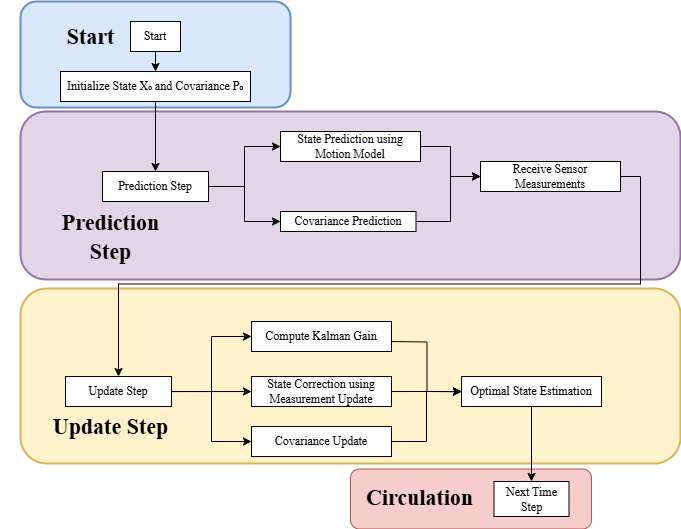

The diagram above was exported from draw.io. Its source (the exported page's mxGraphModel, read from the mxfile embedded in the PNG):
<mxGraphModel dx="1218" dy="772" grid="1" gridSize="10" guides="1" tooltips="1" connect="1" arrows="1" fold="1" page="1" pageScale="1" pageWidth="827" pageHeight="1169" math="0" shadow="0">
  <root>
    <mxCell id="0" />
    <mxCell id="1" parent="0" />
    <mxCell id="dTdnEtauerX-ffYIWMYi-10" value="" style="rounded=1;whiteSpace=wrap;html=1;fillColor=#f8cecc;strokeColor=#b85450;" vertex="1" parent="1">
      <mxGeometry x="430" y="607.5" width="241" height="60" as="geometry" />
    </mxCell>
    <mxCell id="dTdnEtauerX-ffYIWMYi-8" value="" style="rounded=1;whiteSpace=wrap;html=1;fillColor=#dae8fc;strokeColor=#6c8ebf;strokeWidth=2;" vertex="1" parent="1">
      <mxGeometry x="100" y="140" width="270" height="106" as="geometry" />
    </mxCell>
    <mxCell id="dTdnEtauerX-ffYIWMYi-2" value="" style="rounded=1;whiteSpace=wrap;html=1;fillColor=#fff2cc;strokeColor=#d6b656;strokeWidth=2;" vertex="1" parent="1">
      <mxGeometry x="100" y="427" width="660" height="175" as="geometry" />
    </mxCell>
    <mxCell id="dTdnEtauerX-ffYIWMYi-1" value="" style="rounded=1;whiteSpace=wrap;html=1;fillColor=#e1d5e7;strokeColor=#9673a6;strokeWidth=2;" vertex="1" parent="1">
      <mxGeometry x="100" y="250" width="660" height="168" as="geometry" />
    </mxCell>
    <mxCell id="Vx3l_JR1OVtyLoIk4W15-6" style="edgeStyle=orthogonalEdgeStyle;rounded=0;orthogonalLoop=1;jettySize=auto;html=1;exitX=0.5;exitY=1;exitDx=0;exitDy=0;entryX=0.5;entryY=0;entryDx=0;entryDy=0;" parent="1" source="Vx3l_JR1OVtyLoIk4W15-1" edge="1">
      <mxGeometry relative="1" as="geometry">
        <mxPoint x="235" y="209.9999999999999" as="targetPoint" />
      </mxGeometry>
    </mxCell>
    <mxCell id="Vx3l_JR1OVtyLoIk4W15-1" value="&lt;font face=&quot;Times New Roman&quot;&gt;Start&lt;/font&gt;" style="rounded=0;whiteSpace=wrap;html=1;" parent="1" vertex="1">
      <mxGeometry x="210" y="160" width="50" height="30" as="geometry" />
    </mxCell>
    <mxCell id="Vx3l_JR1OVtyLoIk4W15-7" style="edgeStyle=orthogonalEdgeStyle;rounded=0;orthogonalLoop=1;jettySize=auto;html=1;exitX=0.5;exitY=1;exitDx=0;exitDy=0;entryX=0.5;entryY=0;entryDx=0;entryDy=0;" parent="1" source="Vx3l_JR1OVtyLoIk4W15-2" target="Vx3l_JR1OVtyLoIk4W15-3" edge="1">
      <mxGeometry relative="1" as="geometry" />
    </mxCell>
    <mxCell id="Vx3l_JR1OVtyLoIk4W15-2" value="&lt;font&gt;Initialize State X₀ and Covariance P₀&lt;/font&gt;" style="rounded=0;whiteSpace=wrap;html=1;fontFamily=Times New Roman;" parent="1" vertex="1">
      <mxGeometry x="140" y="210" width="190" height="30" as="geometry" />
    </mxCell>
    <mxCell id="Vx3l_JR1OVtyLoIk4W15-8" style="edgeStyle=orthogonalEdgeStyle;rounded=0;orthogonalLoop=1;jettySize=auto;html=1;exitX=1;exitY=0.5;exitDx=0;exitDy=0;entryX=0;entryY=0.5;entryDx=0;entryDy=0;" parent="1" source="Vx3l_JR1OVtyLoIk4W15-3" target="Vx3l_JR1OVtyLoIk4W15-5" edge="1">
      <mxGeometry relative="1" as="geometry" />
    </mxCell>
    <mxCell id="Vx3l_JR1OVtyLoIk4W15-9" style="edgeStyle=orthogonalEdgeStyle;rounded=0;orthogonalLoop=1;jettySize=auto;html=1;exitX=1;exitY=0.5;exitDx=0;exitDy=0;entryX=0;entryY=0.5;entryDx=0;entryDy=0;" parent="1" source="Vx3l_JR1OVtyLoIk4W15-3" target="Vx3l_JR1OVtyLoIk4W15-4" edge="1">
      <mxGeometry relative="1" as="geometry" />
    </mxCell>
    <mxCell id="Vx3l_JR1OVtyLoIk4W15-3" value="&lt;font face=&quot;Times New Roman&quot;&gt;Prediction Step&lt;/font&gt;" style="rounded=0;whiteSpace=wrap;html=1;" parent="1" vertex="1">
      <mxGeometry x="182" y="310" width="106" height="30" as="geometry" />
    </mxCell>
    <mxCell id="Vx3l_JR1OVtyLoIk4W15-14" style="edgeStyle=orthogonalEdgeStyle;rounded=0;orthogonalLoop=1;jettySize=auto;html=1;exitX=1;exitY=0.5;exitDx=0;exitDy=0;entryX=0;entryY=0.5;entryDx=0;entryDy=0;" parent="1" source="Vx3l_JR1OVtyLoIk4W15-4" target="Vx3l_JR1OVtyLoIk4W15-12" edge="1">
      <mxGeometry relative="1" as="geometry">
        <Array as="points">
          <mxPoint x="530" y="360" />
          <mxPoint x="530" y="315" />
        </Array>
      </mxGeometry>
    </mxCell>
    <mxCell id="Vx3l_JR1OVtyLoIk4W15-4" value="&lt;font face=&quot;Times New Roman&quot;&gt;Covariance Prediction&lt;/font&gt;" style="rounded=0;whiteSpace=wrap;html=1;" parent="1" vertex="1">
      <mxGeometry x="360" y="350" width="135.5" height="20" as="geometry" />
    </mxCell>
    <mxCell id="Vx3l_JR1OVtyLoIk4W15-13" style="edgeStyle=orthogonalEdgeStyle;rounded=0;orthogonalLoop=1;jettySize=auto;html=1;exitX=1;exitY=0.5;exitDx=0;exitDy=0;entryX=0;entryY=0.5;entryDx=0;entryDy=0;" parent="1" source="Vx3l_JR1OVtyLoIk4W15-5" target="Vx3l_JR1OVtyLoIk4W15-12" edge="1">
      <mxGeometry relative="1" as="geometry" />
    </mxCell>
    <mxCell id="Vx3l_JR1OVtyLoIk4W15-5" value="&lt;font face=&quot;Times New Roman&quot;&gt;State Prediction using Motion Model&lt;/font&gt;" style="rounded=0;whiteSpace=wrap;html=1;" parent="1" vertex="1">
      <mxGeometry x="360" y="270" width="140" height="30" as="geometry" />
    </mxCell>
    <mxCell id="Vx3l_JR1OVtyLoIk4W15-16" style="edgeStyle=orthogonalEdgeStyle;rounded=0;orthogonalLoop=1;jettySize=auto;html=1;exitX=1;exitY=0.5;exitDx=0;exitDy=0;entryX=0.5;entryY=0;entryDx=0;entryDy=0;" parent="1" source="Vx3l_JR1OVtyLoIk4W15-12" target="Vx3l_JR1OVtyLoIk4W15-15" edge="1">
      <mxGeometry relative="1" as="geometry" />
    </mxCell>
    <mxCell id="Vx3l_JR1OVtyLoIk4W15-12" value="&lt;font face=&quot;Times New Roman&quot;&gt;Receive Sensor Measurements&lt;/font&gt;" style="rounded=0;whiteSpace=wrap;html=1;" parent="1" vertex="1">
      <mxGeometry x="560" y="300" width="140" height="30" as="geometry" />
    </mxCell>
    <mxCell id="Vx3l_JR1OVtyLoIk4W15-20" style="edgeStyle=orthogonalEdgeStyle;rounded=0;orthogonalLoop=1;jettySize=auto;html=1;exitX=1;exitY=0.5;exitDx=0;exitDy=0;entryX=0;entryY=0.5;entryDx=0;entryDy=0;" parent="1" source="Vx3l_JR1OVtyLoIk4W15-15" target="Vx3l_JR1OVtyLoIk4W15-19" edge="1">
      <mxGeometry relative="1" as="geometry">
        <mxPoint x="331" y="480.02999999999986" as="targetPoint" />
      </mxGeometry>
    </mxCell>
    <mxCell id="Vx3l_JR1OVtyLoIk4W15-21" style="edgeStyle=orthogonalEdgeStyle;rounded=0;orthogonalLoop=1;jettySize=auto;html=1;exitX=1;exitY=0.5;exitDx=0;exitDy=0;entryX=0;entryY=0.5;entryDx=0;entryDy=0;" parent="1" source="Vx3l_JR1OVtyLoIk4W15-15" target="Vx3l_JR1OVtyLoIk4W15-18" edge="1">
      <mxGeometry relative="1" as="geometry" />
    </mxCell>
    <mxCell id="Vx3l_JR1OVtyLoIk4W15-22" style="edgeStyle=orthogonalEdgeStyle;rounded=0;orthogonalLoop=1;jettySize=auto;html=1;exitX=1;exitY=0.5;exitDx=0;exitDy=0;entryX=0;entryY=0.5;entryDx=0;entryDy=0;" parent="1" source="Vx3l_JR1OVtyLoIk4W15-15" target="Vx3l_JR1OVtyLoIk4W15-17" edge="1">
      <mxGeometry relative="1" as="geometry" />
    </mxCell>
    <mxCell id="Vx3l_JR1OVtyLoIk4W15-15" value="&lt;font face=&quot;Times New Roman&quot;&gt;Update Step&lt;/font&gt;" style="rounded=0;whiteSpace=wrap;html=1;" parent="1" vertex="1">
      <mxGeometry x="145" y="515.03" width="106" height="30" as="geometry" />
    </mxCell>
    <mxCell id="Vx3l_JR1OVtyLoIk4W15-28" style="edgeStyle=orthogonalEdgeStyle;rounded=0;orthogonalLoop=1;jettySize=auto;html=1;exitX=1;exitY=0.5;exitDx=0;exitDy=0;entryX=0;entryY=0.5;entryDx=0;entryDy=0;" parent="1" source="Vx3l_JR1OVtyLoIk4W15-17" target="Vx3l_JR1OVtyLoIk4W15-24" edge="1">
      <mxGeometry relative="1" as="geometry" />
    </mxCell>
    <mxCell id="Vx3l_JR1OVtyLoIk4W15-17" value="&lt;font face=&quot;Times New Roman&quot;&gt;Covariance Update&lt;/font&gt;" style="rounded=0;whiteSpace=wrap;html=1;" parent="1" vertex="1">
      <mxGeometry x="331" y="565.03" width="140" height="30" as="geometry" />
    </mxCell>
    <mxCell id="Vx3l_JR1OVtyLoIk4W15-26" style="edgeStyle=orthogonalEdgeStyle;rounded=0;orthogonalLoop=1;jettySize=auto;html=1;exitX=1;exitY=0.5;exitDx=0;exitDy=0;" parent="1" source="Vx3l_JR1OVtyLoIk4W15-18" edge="1">
      <mxGeometry relative="1" as="geometry">
        <mxPoint x="541" y="530.1728571428571" as="targetPoint" />
      </mxGeometry>
    </mxCell>
    <mxCell id="Vx3l_JR1OVtyLoIk4W15-18" value="&lt;font face=&quot;Times New Roman&quot;&gt;State Correction using Measurement Update&lt;/font&gt;" style="rounded=0;whiteSpace=wrap;html=1;" parent="1" vertex="1">
      <mxGeometry x="331" y="515.03" width="140" height="30" as="geometry" />
    </mxCell>
    <mxCell id="Vx3l_JR1OVtyLoIk4W15-25" style="edgeStyle=orthogonalEdgeStyle;rounded=0;orthogonalLoop=1;jettySize=auto;html=1;exitX=1;exitY=0.5;exitDx=0;exitDy=0;entryX=0;entryY=0.5;entryDx=0;entryDy=0;" parent="1" target="Vx3l_JR1OVtyLoIk4W15-24" edge="1">
      <mxGeometry relative="1" as="geometry">
        <mxPoint x="471" y="480.02999999999986" as="sourcePoint" />
      </mxGeometry>
    </mxCell>
    <mxCell id="Vx3l_JR1OVtyLoIk4W15-19" value="&lt;font face=&quot;Times New Roman&quot;&gt;Compute Kalman Gain&lt;/font&gt;" style="rounded=0;whiteSpace=wrap;html=1;" parent="1" vertex="1">
      <mxGeometry x="331" y="460" width="140" height="30" as="geometry" />
    </mxCell>
    <mxCell id="Vx3l_JR1OVtyLoIk4W15-30" style="edgeStyle=orthogonalEdgeStyle;rounded=0;orthogonalLoop=1;jettySize=auto;html=1;exitX=0.5;exitY=1;exitDx=0;exitDy=0;entryX=0.5;entryY=0;entryDx=0;entryDy=0;" parent="1" source="Vx3l_JR1OVtyLoIk4W15-24" target="Vx3l_JR1OVtyLoIk4W15-29" edge="1">
      <mxGeometry relative="1" as="geometry" />
    </mxCell>
    <mxCell id="Vx3l_JR1OVtyLoIk4W15-24" value="&lt;font face=&quot;Times New Roman&quot;&gt;Optimal State Estimation&lt;/font&gt;" style="rounded=0;whiteSpace=wrap;html=1;" parent="1" vertex="1">
      <mxGeometry x="541" y="515.03" width="140" height="30" as="geometry" />
    </mxCell>
    <mxCell id="Vx3l_JR1OVtyLoIk4W15-29" value="&lt;font face=&quot;Times New Roman&quot;&gt;Next Time Step&lt;/font&gt;" style="rounded=0;whiteSpace=wrap;html=1;" parent="1" vertex="1">
      <mxGeometry x="573.5" y="620" width="75" height="35" as="geometry" />
    </mxCell>
    <mxCell id="dTdnEtauerX-ffYIWMYi-3" value="&lt;font face=&quot;Times New Roman&quot;&gt;&lt;span style=&quot;font-size: 22px; text-wrap-mode: wrap;&quot;&gt;Prediction Step&lt;/span&gt;&lt;/font&gt;" style="text;strokeColor=none;fillColor=none;html=1;fontSize=24;fontStyle=1;verticalAlign=middle;align=center;" vertex="1" parent="1">
      <mxGeometry x="80" y="350" width="220" height="50" as="geometry" />
    </mxCell>
    <mxCell id="dTdnEtauerX-ffYIWMYi-5" value="&lt;font style=&quot;font-size: 22px;&quot; face=&quot;Times New Roman&quot;&gt;Update Step&lt;/font&gt;" style="text;strokeColor=none;fillColor=none;html=1;fontSize=24;fontStyle=1;verticalAlign=middle;align=center;" vertex="1" parent="1">
      <mxGeometry x="140" y="545.03" width="100" height="40" as="geometry" />
    </mxCell>
    <mxCell id="dTdnEtauerX-ffYIWMYi-9" value="&lt;font style=&quot;font-size: 22px;&quot; face=&quot;Times New Roman&quot;&gt;Start&lt;/font&gt;" style="text;strokeColor=none;fillColor=none;html=1;fontSize=24;fontStyle=1;verticalAlign=middle;align=center;" vertex="1" parent="1">
      <mxGeometry x="120" y="155" width="100" height="40" as="geometry" />
    </mxCell>
    <mxCell id="dTdnEtauerX-ffYIWMYi-11" value="&lt;font style=&quot;font-size: 22px;&quot; face=&quot;Times New Roman&quot;&gt;Circulation&lt;/font&gt;" style="text;strokeColor=none;fillColor=none;html=1;fontSize=24;fontStyle=1;verticalAlign=middle;align=center;" vertex="1" parent="1">
      <mxGeometry x="449" y="616" width="100" height="40" as="geometry" />
    </mxCell>
  </root>
</mxGraphModel>